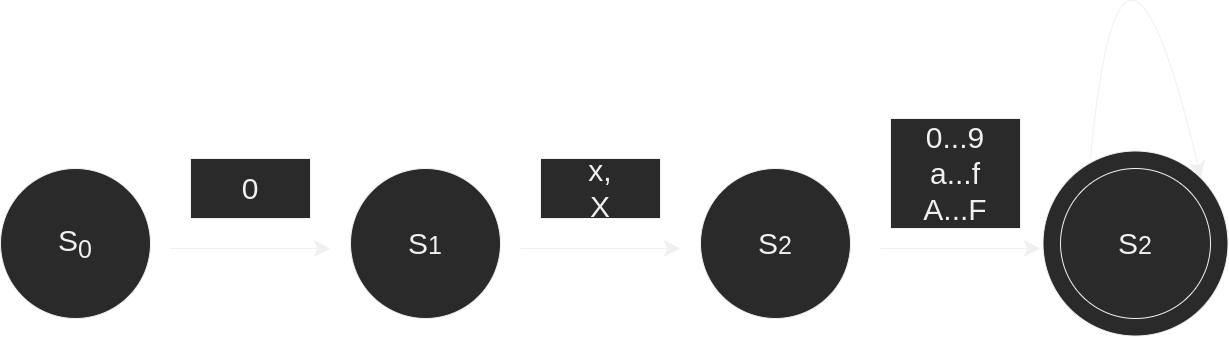

The diagram above was exported from draw.io. Its source (the exported page's mxGraphModel, read from the mxfile embedded in the PNG):
<mxGraphModel dx="2262" dy="956" grid="1" gridSize="10" guides="1" tooltips="1" connect="1" arrows="1" fold="1" page="0" pageScale="1" pageWidth="850" pageHeight="1100" math="1" shadow="0">
  <root>
    <mxCell id="0" />
    <mxCell id="1" parent="0" />
    <mxCell id="7nAF5U-3rfa2w7oAHpqW-15" value="" style="ellipse;whiteSpace=wrap;html=1;aspect=fixed;hachureGap=4;fontSize=30;" parent="1" vertex="1">
      <mxGeometry x="682.5" y="222.5" width="185" height="185" as="geometry" />
    </mxCell>
    <mxCell id="7nAF5U-3rfa2w7oAHpqW-4" value="S&lt;sub&gt;0&lt;/sub&gt;" style="ellipse;whiteSpace=wrap;html=1;aspect=fixed;hachureGap=4;fontSize=30;" parent="1" vertex="1">
      <mxGeometry x="-360" y="240" width="150" height="150" as="geometry" />
    </mxCell>
    <mxCell id="7nAF5U-3rfa2w7oAHpqW-6" value="S&lt;span style=&quot;font-size: 25px;&quot;&gt;1&lt;/span&gt;" style="ellipse;whiteSpace=wrap;html=1;aspect=fixed;hachureGap=4;fontSize=30;" parent="1" vertex="1">
      <mxGeometry x="-10" y="240" width="150" height="150" as="geometry" />
    </mxCell>
    <mxCell id="7nAF5U-3rfa2w7oAHpqW-7" value="S&lt;span style=&quot;font-size: 25px;&quot;&gt;2&lt;/span&gt;" style="ellipse;whiteSpace=wrap;html=1;aspect=fixed;hachureGap=4;fontSize=30;" parent="1" vertex="1">
      <mxGeometry x="340" y="240" width="150" height="150" as="geometry" />
    </mxCell>
    <mxCell id="7nAF5U-3rfa2w7oAHpqW-8" value="" style="endArrow=classic;html=1;rounded=0;fontSize=30;startSize=14;endSize=14;sourcePerimeterSpacing=8;targetPerimeterSpacing=8;curved=1;" parent="1" edge="1">
      <mxGeometry width="50" height="50" relative="1" as="geometry">
        <mxPoint x="-190" y="320" as="sourcePoint" />
        <mxPoint x="-30" y="320" as="targetPoint" />
      </mxGeometry>
    </mxCell>
    <mxCell id="7nAF5U-3rfa2w7oAHpqW-9" value="" style="endArrow=classic;html=1;rounded=0;fontSize=30;startSize=14;endSize=14;sourcePerimeterSpacing=8;targetPerimeterSpacing=8;curved=1;" parent="1" edge="1">
      <mxGeometry width="50" height="50" relative="1" as="geometry">
        <mxPoint x="160" y="320" as="sourcePoint" />
        <mxPoint x="320" y="320" as="targetPoint" />
      </mxGeometry>
    </mxCell>
    <mxCell id="7nAF5U-3rfa2w7oAHpqW-10" value="0" style="rounded=0;whiteSpace=wrap;html=1;hachureGap=4;fontSize=30;" parent="1" vertex="1">
      <mxGeometry x="-170" y="230" width="120" height="60" as="geometry" />
    </mxCell>
    <mxCell id="7nAF5U-3rfa2w7oAHpqW-11" value="x,&lt;br&gt;X" style="rounded=0;whiteSpace=wrap;html=1;hachureGap=4;fontSize=30;" parent="1" vertex="1">
      <mxGeometry x="180" y="230" width="120" height="60" as="geometry" />
    </mxCell>
    <mxCell id="7nAF5U-3rfa2w7oAHpqW-12" value="S&lt;span style=&quot;font-size: 25px;&quot;&gt;2&lt;/span&gt;" style="ellipse;whiteSpace=wrap;html=1;aspect=fixed;hachureGap=4;fontSize=30;" parent="1" vertex="1">
      <mxGeometry x="700" y="240" width="150" height="150" as="geometry" />
    </mxCell>
    <mxCell id="7nAF5U-3rfa2w7oAHpqW-13" value="" style="endArrow=classic;html=1;rounded=0;fontSize=30;startSize=14;endSize=14;sourcePerimeterSpacing=8;targetPerimeterSpacing=8;curved=1;" parent="1" edge="1">
      <mxGeometry width="50" height="50" relative="1" as="geometry">
        <mxPoint x="520" y="320" as="sourcePoint" />
        <mxPoint x="680" y="320" as="targetPoint" />
      </mxGeometry>
    </mxCell>
    <mxCell id="7nAF5U-3rfa2w7oAHpqW-14" value="0...9&lt;br&gt;a...f&lt;br&gt;A...F" style="rounded=0;whiteSpace=wrap;html=1;hachureGap=4;fontSize=30;" parent="1" vertex="1">
      <mxGeometry x="530" y="190" width="130" height="110" as="geometry" />
    </mxCell>
    <mxCell id="7nAF5U-3rfa2w7oAHpqW-16" value="" style="endArrow=classic;html=1;rounded=0;fontSize=30;startSize=14;endSize=14;sourcePerimeterSpacing=8;targetPerimeterSpacing=8;curved=1;entryX=1;entryY=0;entryDx=0;entryDy=0;" parent="1" target="7nAF5U-3rfa2w7oAHpqW-15" edge="1">
      <mxGeometry width="50" height="50" relative="1" as="geometry">
        <mxPoint x="730" y="230" as="sourcePoint" />
        <mxPoint x="870" y="240" as="targetPoint" />
        <Array as="points">
          <mxPoint x="760" y="-90" />
        </Array>
      </mxGeometry>
    </mxCell>
  </root>
</mxGraphModel>